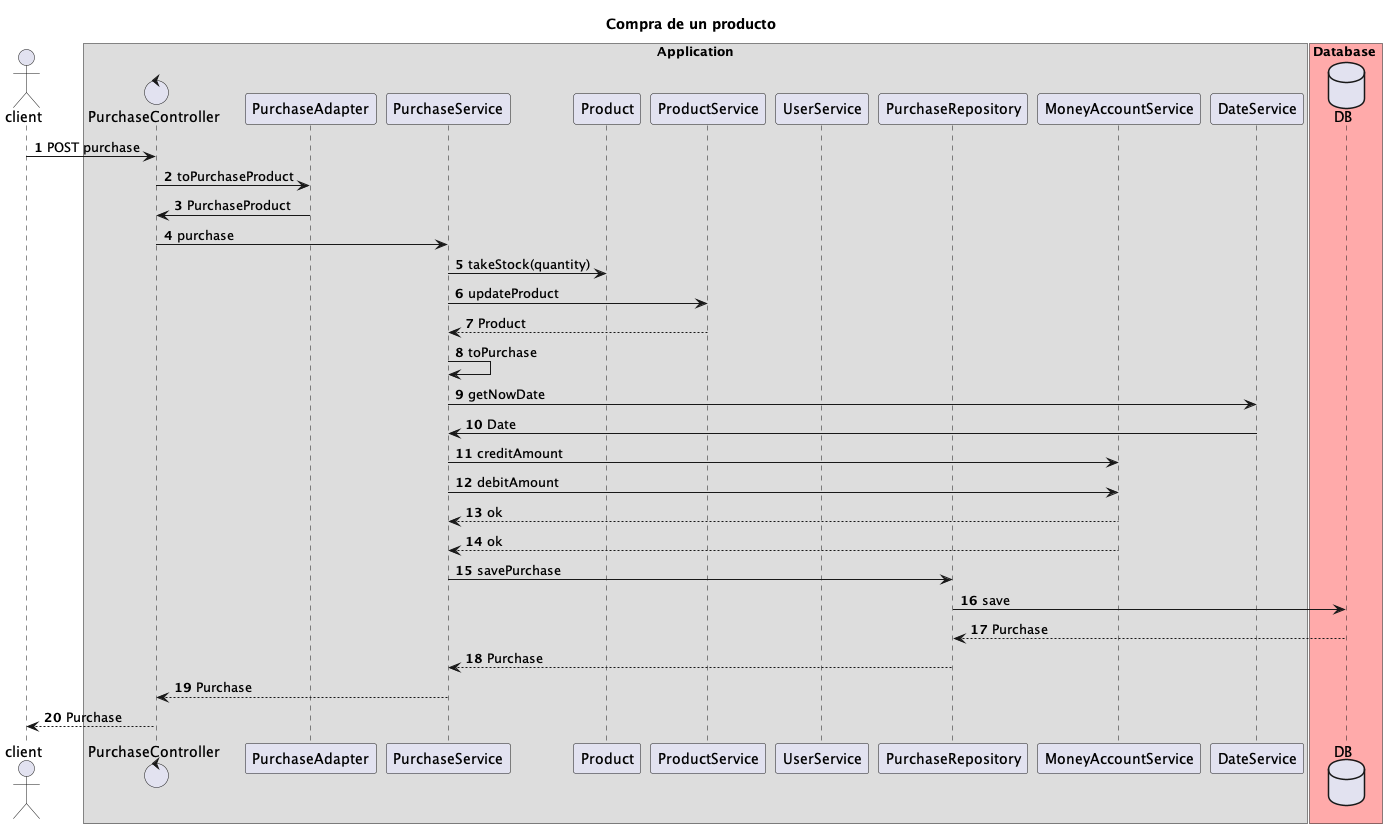

The diagram above was rendered by PlantUML. Its source (embedded in the PNG):
@startuml
'https://plantuml.com/sequence-diagram

title Compra de un producto

autonumber

actor client

box Application
control PurchaseController
participant PurchaseAdapter
participant PurchaseService
participant Product
participant ProductService
participant UserService
participant PurchaseRepository
participant MoneyAccountService
participant DateService

end box

box Database #FFAAAA
database DB
end box



client -> PurchaseController: POST purchase

PurchaseController -> PurchaseAdapter: toPurchaseProduct
PurchaseAdapter -> PurchaseController: PurchaseProduct
PurchaseController -> PurchaseService: purchase

PurchaseService -> Product : takeStock(quantity)
PurchaseService -> ProductService: updateProduct

ProductService --> PurchaseService : Product
PurchaseService -> PurchaseService : toPurchase
PurchaseService -> DateService : getNowDate
DateService -> PurchaseService : Date

PurchaseService -> MoneyAccountService : creditAmount
PurchaseService -> MoneyAccountService : debitAmount
MoneyAccountService --> PurchaseService : ok
MoneyAccountService --> PurchaseService : ok

PurchaseService -> PurchaseRepository :savePurchase
PurchaseRepository -> DB : save
DB --> PurchaseRepository : Purchase
PurchaseRepository --> PurchaseService : Purchase

PurchaseService --> PurchaseController : Purchase
PurchaseController --> client : Purchase

@enduml